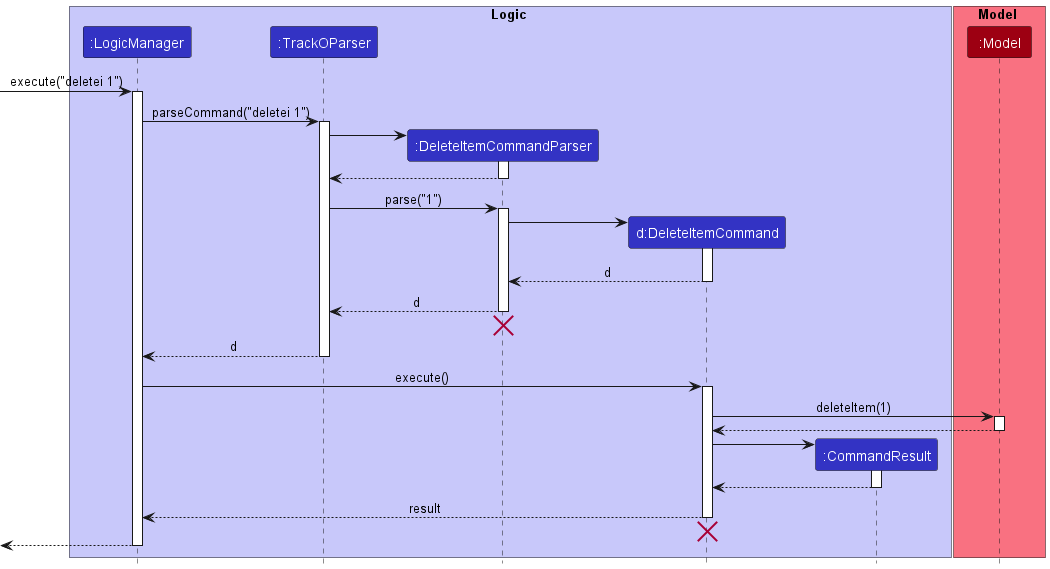

The diagram above was rendered by PlantUML. Its source (embedded in the PNG):
@startuml
!include style.puml

box Logic LOGIC_COLOR_T1
participant ":LogicManager" as LogicManager LOGIC_COLOR
participant ":TrackOParser" as TrackOParser LOGIC_COLOR
participant ":DeleteItemCommandParser" as DeleteItemCommandParser LOGIC_COLOR
participant "d:DeleteItemCommand" as DeleteItemCommand LOGIC_COLOR
participant ":CommandResult" as CommandResult LOGIC_COLOR
end box

box Model MODEL_COLOR_T1
participant ":Model" as Model MODEL_COLOR
end box

[-> LogicManager : execute("deletei 1")
activate LogicManager

LogicManager -> TrackOParser : parseCommand("deletei 1")
activate TrackOParser

create DeleteItemCommandParser
TrackOParser -> DeleteItemCommandParser
activate DeleteItemCommandParser

DeleteItemCommandParser --> TrackOParser
deactivate DeleteItemCommandParser

TrackOParser -> DeleteItemCommandParser : parse("1")
activate DeleteItemCommandParser

create DeleteItemCommand
DeleteItemCommandParser -> DeleteItemCommand
activate DeleteItemCommand

DeleteItemCommand --> DeleteItemCommandParser : d
deactivate DeleteItemCommand

DeleteItemCommandParser --> TrackOParser : d
deactivate DeleteItemCommandParser
'Hidden arrow to position the destroy marker below the end of the activation bar.
DeleteItemCommandParser -[hidden]-> TrackOParser
destroy DeleteItemCommandParser

TrackOParser --> LogicManager : d
deactivate TrackOParser

LogicManager -> DeleteItemCommand : execute()
activate DeleteItemCommand

DeleteItemCommand -> Model : deleteItem(1)
activate Model

Model --> DeleteItemCommand
deactivate Model

create CommandResult
DeleteItemCommand -> CommandResult
activate CommandResult

CommandResult --> DeleteItemCommand
deactivate CommandResult

DeleteItemCommand --> LogicManager : result
deactivate DeleteItemCommand
'Hidden arrow to position the destroy marker below the end of the activation bar.
DeleteItemCommand -[hidden]-> TrackOParser
destroy DeleteItemCommand

[<--LogicManager
deactivate LogicManager
@enduml